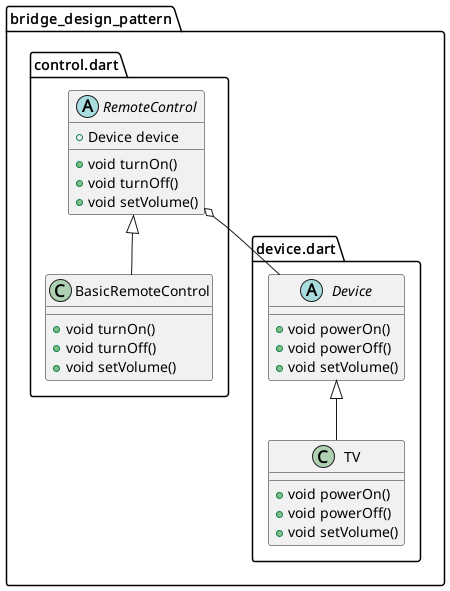

The diagram above was rendered by PlantUML. Its source (embedded in the PNG):
@startuml
set namespaceSeparator ::

abstract class "bridge_design_pattern::control.dart::RemoteControl" {
  +Device device
  +void turnOn()
  +void turnOff()
  +void setVolume()
}

"bridge_design_pattern::control.dart::RemoteControl" o-- "bridge_design_pattern::device.dart::Device"

class "bridge_design_pattern::control.dart::BasicRemoteControl" {
  +void turnOn()
  +void turnOff()
  +void setVolume()
}

"bridge_design_pattern::control.dart::RemoteControl" <|-- "bridge_design_pattern::control.dart::BasicRemoteControl"

abstract class "bridge_design_pattern::device.dart::Device" {
  +void powerOn()
  +void powerOff()
  +void setVolume()
}

class "bridge_design_pattern::device.dart::TV" {
  +void powerOn()
  +void powerOff()
  +void setVolume()
}

"bridge_design_pattern::device.dart::Device" <|-- "bridge_design_pattern::device.dart::TV"


@enduml